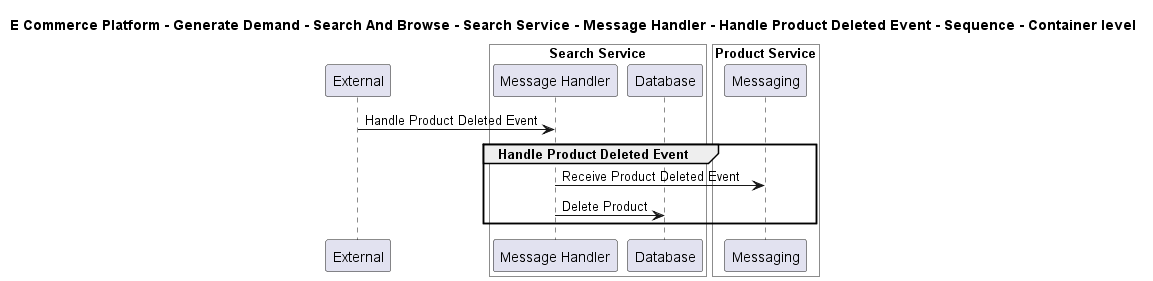

The diagram above was rendered by PlantUML. Its source (embedded in the PNG):
@startuml

title E Commerce Platform - Generate Demand - Search And Browse - Search Service - Message Handler - Handle Product Deleted Event - Sequence - Container level

participant "External" as C4InterFlow.SoftwareSystems.ExternalSystem

box "Search Service" #White
    participant "Message Handler" as ECommercePlatform.GenerateDemand.SearchAndBrowse.SoftwareSystems.SearchService.Containers.MessageHandler
    participant "Database" as ECommercePlatform.GenerateDemand.SearchAndBrowse.SoftwareSystems.SearchService.Containers.Database
end box


box "Product Service" #White
    participant "Messaging" as ECommercePlatform.CreateProduct.ProductInformationManagement.SoftwareSystems.ProductService.Containers.Messaging
end box


C4InterFlow.SoftwareSystems.ExternalSystem -> ECommercePlatform.GenerateDemand.SearchAndBrowse.SoftwareSystems.SearchService.Containers.MessageHandler : Handle Product Deleted Event
group Handle Product Deleted Event
ECommercePlatform.GenerateDemand.SearchAndBrowse.SoftwareSystems.SearchService.Containers.MessageHandler -> ECommercePlatform.CreateProduct.ProductInformationManagement.SoftwareSystems.ProductService.Containers.Messaging : Receive Product Deleted Event
ECommercePlatform.GenerateDemand.SearchAndBrowse.SoftwareSystems.SearchService.Containers.MessageHandler -> ECommercePlatform.GenerateDemand.SearchAndBrowse.SoftwareSystems.SearchService.Containers.Database : Delete Product
end


@enduml